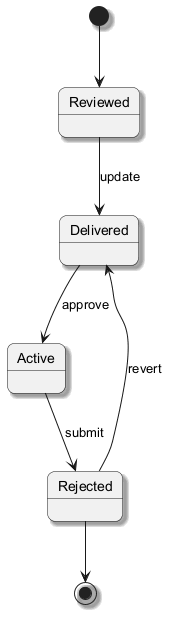

The diagram above was rendered by PlantUML. Its source (embedded in the PNG):
@startuml
skinparam backgroundColor #FFFFFF
skinparam roundCorner 15
skinparam shadowing true
[*] --> Reviewed
Reviewed --> Delivered : update
Delivered --> Active : approve
Active --> Rejected : submit
Rejected --> Delivered : revert
Rejected --> [*]
@enduml